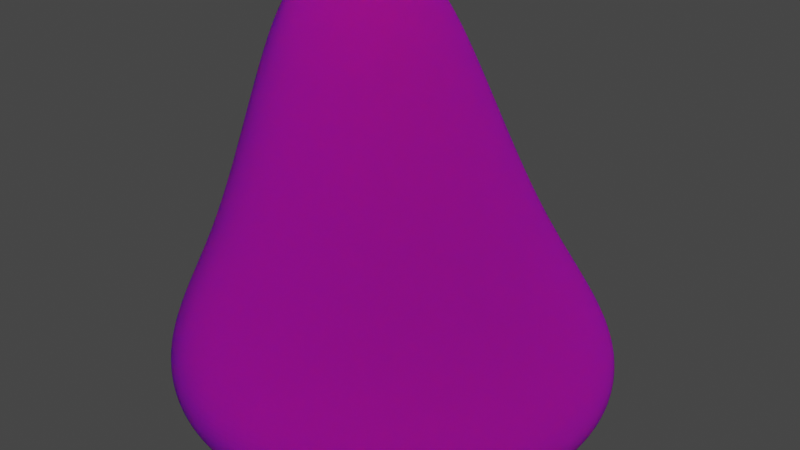 # Source: Pedra_Alta_Textured.blend  (saved by Blender 3.3.6; exported with 4.5.12 LTS)
import bpy
from mathutils import Matrix  # noqa: F401  (used for matrix-valued properties, if any)

bpy.ops.wm.read_factory_settings(use_empty=True)
scene = bpy.context.scene
scene.name = 'Scene'

# ---- collections
col_collection = bpy.data.collections.new('Collection'); scene.collection.children.link(col_collection)

# ---- images (referenced by path relative to the original .blend; pixels are not part of the script)
import os
ASSET_DIR = os.environ.get("B2B_ASSET_DIR", "")  # directory of the original .blend (textures are referenced by path, not embedded)
HERE = os.path.dirname(os.path.abspath(__file__))  # packed textures are extracted next to this script under _unpacked/

def load_image(name, relpath, width, height, colorspace="sRGB"):
    """Load a texture the original file referenced (path relative to the .blend, or extracted next to this script)."""
    p = next((c for c in (os.path.join(HERE, relpath), os.path.join(ASSET_DIR, relpath)) if relpath and os.path.exists(c)), "")
    if p:
        img = bpy.data.images.load(p, check_existing=True)
        img.name = name
    else:  # same state as the original file: an image datablock whose file is absent (Cycles renders it pink)
        img = bpy.data.images.new(name, width, height)
        img.source = "FILE"
        img.filepath = "//" + (relpath or name)
    img.colorspace_settings.name = colorspace
    return img
img_stone_texture_jpg = load_image('Stone texture.jpg', 'Stone texture.jpg', 1024, 1024, 'sRGB')
img_stone_nmap_jpg = load_image('Stone_NMap.jpg', 'Stone_NMap.jpg', 1024, 1024, 'sRGB')

# ---- materials (node trees are filled in below, after node groups)
mat_pedra = bpy.data.materials.new('Pedra')
mat_pedra.use_transparent_shadow = False

# ---- material node trees
mat_pedra.use_nodes = True; mat_pedra.node_tree.nodes.clear()
_N = mat_pedra.node_tree.nodes; _L = mat_pedra.node_tree.links
n0 = _N.new('ShaderNodeBsdfPrincipled'); n0.name = 'Principled BSDF'; n0.location = (10, 300)
n0.distribution = 'GGX'
n0.subsurface_method = 'RANDOM_WALK_SKIN'
n0.inputs[2].default_value = 1.0
n0.inputs[3].default_value = 1.45
n0.inputs[8].default_value = 1.0
n0.inputs[10].default_value = 0.75
n0.inputs[13].default_value = 0.2273
n0.inputs[20].default_value = 0.0
n0.inputs[27].default_value = (0.0, 0.0, 0.0, 1.0)
n0.inputs[28].default_value = 0.9
n1 = _N.new('ShaderNodeOutputMaterial'); n1.name = 'Material Output'; n1.location = (300, 300)
n2 = _N.new('ShaderNodeTexImage'); n2.name = 'Image Texture'; n2.location = (-332, 176)
n2.image = img_stone_texture_jpg
n3 = _N.new('ShaderNodeTexImage'); n3.name = 'Image Texture.001'; n3.location = (-432, -80)
n3.image = img_stone_nmap_jpg
n4 = _N.new('ShaderNodeMix'); n4.name = 'Mix'; n4.location = (-160, 180)
n4.data_type = 'RGBA'
n4.inputs[0].default_value = 0.75
n4.inputs[7].default_value = (0.0, 0.0006012, 0.01251, 1.0)
_L.new(n0.outputs[0], n1.inputs[0])
_L.new(n3.outputs[0], n0.inputs[5])
_L.new(n2.outputs[0], n4.inputs[6])
_L.new(n4.outputs[2], n0.inputs[0])
n1.is_active_output = True

# ---- world
world_world = bpy.data.worlds.new('World'); scene.world = world_world
world_world.use_nodes = True; world_world.node_tree.nodes.clear()
_N = world_world.node_tree.nodes; _L = world_world.node_tree.links
n0 = _N.new('ShaderNodeOutputWorld'); n0.name = 'World Output'; n0.location = (300, 300)
n1 = _N.new('ShaderNodeBackground'); n1.name = 'Background'; n1.location = (10, 300)
n1.inputs[0].default_value = (0.05088, 0.05088, 0.05088, 1.0)
_L.new(n1.outputs[0], n0.inputs[0])
n0.is_active_output = True
world_world.color = (0.05088, 0.05088, 0.05088)
world_world.use_sun_shadow = False
world_world.sun_shadow_jitter_overblur = 0.0

# ---- meshes
me_cube = bpy.data.meshes.new('Cube')
me_cube.from_pydata([(0.8194, 0.6432, 7.493), (5.372, 3.648, 0.7476), (0.8194, -0.6432, 7.493), (3.546, -3.648, 0.7476), (-0.467, 0.6432, 7.493), (-1.923, 3.648, 0.7476), (-0.467, -0.6432, 7.493), (-3.749, -3.648, 0.7476), (2.422, 1.606, 3.453), (-1.434, -1.606, 3.453), (1.779, -1.606, 3.453), (-0.791, 1.606, 3.453)], [], [(0, 4, 6, 2), (10, 2, 6, 9), (9, 6, 4, 11), (5, 1, 3, 7), (8, 0, 2, 10), (11, 4, 0, 8), (5, 11, 8, 1), (1, 8, 10, 3), (7, 9, 11, 5), (3, 10, 9, 7)])
me_cube.polygons.foreach_set('use_smooth', [True] * 10)
_uv = me_cube.uv_layers.new(name='UVMap')
_uv.uv.foreach_set('vector', [0.625, 0.5, 0.875, 0.5, 0.875, 0.75, 0.625, 0.75, 0.5, 0.75, 0.625, 0.75, 0.625, 1.0, 0.5, 1.0, 0.5, 0.0, 0.625, 0.0, 0.625, 0.25, 0.5, 0.25, 0.125, 0.5, 0.375, 0.5, 0.375, 0.75, 0.125, 0.75, 0.5, 0.5, 0.625, 0.5, 0.625, 0.75, 0.5, 0.75, 0.5, 0.25, 0.625, 0.25, 0.625, 0.5, 0.5, 0.5, 0.375, 0.25, 0.5, 0.25, 0.5, 0.5, 0.375, 0.5, 0.375, 0.5, 0.5, 0.5, 0.5, 0.75, 0.375, 0.75, 0.375, 0.0, 0.5, 0.0, 0.5, 0.25, 0.375, 0.25, 0.375, 0.75, 0.5, 0.75, 0.5, 1.0, 0.375, 1.0])
me_cube.materials.append(mat_pedra)
me_cube.use_remesh_preserve_volume = False
me_cube.use_remesh_preserve_attributes = False
me_cube.use_mirror_vertex_groups = False
me_cube.update()

# ---- objects
ob_cube = bpy.data.objects.new('Cube', me_cube)

# ---- transforms, parenting, visibility, modifiers, constraints
ob_cube.location = (-0.6271, 0.0, -0.5487)
ob_cube.scale = (0.7926, 0.7926, 0.7926)
ob_cube.lock_rotations_4d = False
ob_cube.empty_display_type = 'ARROWS'
ob_cube.lineart.crease_threshold = 0.0
_m = ob_cube.modifiers.new('Subdivision', 'SUBSURF')
_m.levels = 5
_m.render_levels = 5
_m = ob_cube.modifiers.new('Deslocar', 'DISPLACE')
_m.strength = 0.8

# ---- collection membership
col_collection.objects.link(ob_cube)

# ---- scene / render settings (as saved in the file)
scene.frame_start = 1; scene.frame_end = 250; scene.frame_set(1)
scene.render.engine = 'BLENDER_EEVEE_NEXT'
scene.cycles.sampling_pattern = 'TABULATED_SOBOL'
scene.cycles.use_light_tree = False
scene.view_settings.view_transform = 'Filmic'
bpy.context.view_layer.update()

# ---- added for rendering (the .blend has no active camera and no usable light): camera, sun
cam_auto = bpy.data.cameras.new('AutoCamera')
cam_auto.lens = 50.0
cam_auto.sensor_width = 36.0
cam_auto.clip_end = 1000.0
ob_auto_camera = bpy.data.objects.new('AutoCamera', cam_auto)
scene.collection.objects.link(ob_auto_camera)
ob_auto_camera.location = (6.43192, -7.72047, 7.76029)
ob_auto_camera.rotation_euler = (1.09748, -7.21219e-08, 0.694738)
scene.camera = ob_auto_camera
light_auto_sun = bpy.data.lights.new('AutoSun', 'SUN')
light_auto_sun.energy = 3.0
light_auto_sun.angle = 0.0523599
ob_auto_sun = bpy.data.objects.new('AutoSun', light_auto_sun)
scene.collection.objects.link(ob_auto_sun)
ob_auto_sun.rotation_euler = (0.872665, 0.174533, 0.523599)
bpy.context.view_layer.update()
